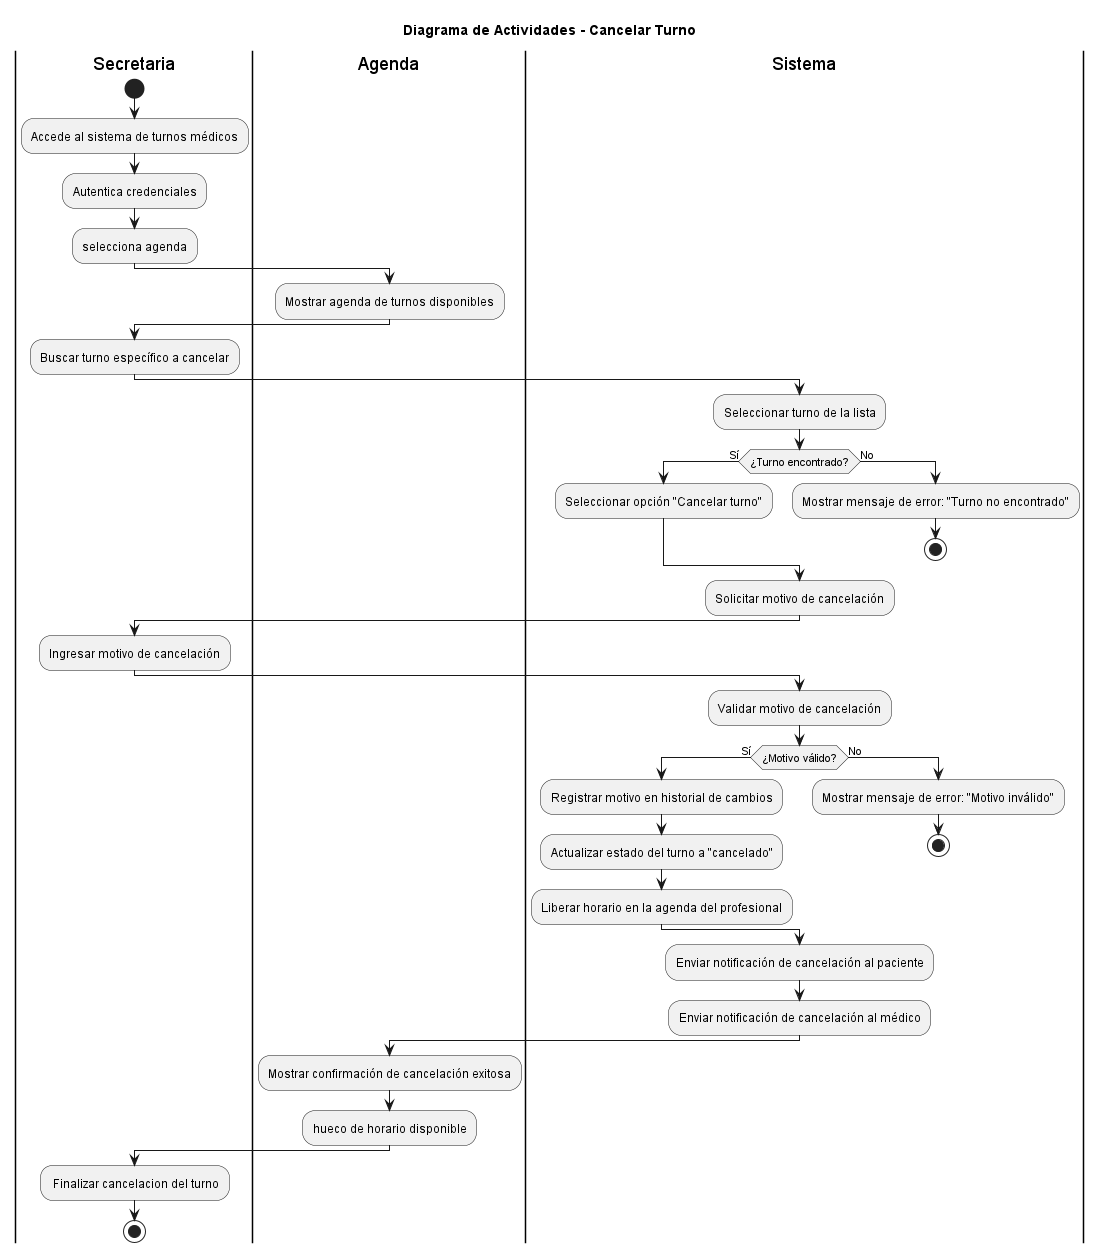

The diagram above was rendered by PlantUML. Its source (embedded in the PNG):
@startuml

title Diagrama de Actividades - Cancelar Turno

|Secretaria|
start
:Accede al sistema de turnos médicos;
:Autentica credenciales;
:selecciona agenda;
|Agenda|
:Mostrar agenda de turnos disponibles;
|Secretaria|
:Buscar turno específico a cancelar;
|Sistema|
:Seleccionar turno de la lista;
if (¿Turno encontrado?) then (Sí)
:Seleccionar opción "Cancelar turno";
else (No)
:Mostrar mensaje de error: "Turno no encontrado";
stop
endif
:Solicitar motivo de cancelación;
|Secretaria|
:Ingresar motivo de cancelación;
|Sistema|
:Validar motivo de cancelación;
if (¿Motivo válido?) then (Sí)
:Registrar motivo en historial de cambios;
:Actualizar estado del turno a "cancelado";
:Liberar horario en la agenda del profesional;
else (No)
:Mostrar mensaje de error: "Motivo inválido";
stop
endif
|Sistema|
:Enviar notificación de cancelación al paciente;
:Enviar notificación de cancelación al médico;
|Agenda|
:Mostrar confirmación de cancelación exitosa;
:hueco de horario disponible;
|Secretaria|
: Finalizar cancelacion del turno;
stop
@endum